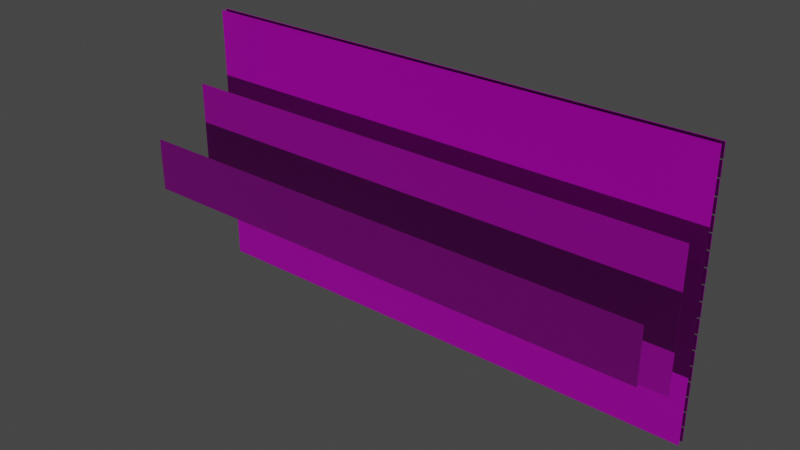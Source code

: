 # Source: Storen0.3.blend  (saved by Blender 2.83.19; exported with 4.5.12 LTS)
import bpy
from mathutils import Matrix  # noqa: F401  (used for matrix-valued properties, if any)

bpy.ops.wm.read_factory_settings(use_empty=True)
scene = bpy.context.scene
scene.name = 'Scene'

# ---- collections
col_window_001 = bpy.data.collections.new('Window.001'); scene.collection.children.link(col_window_001)
col_storen = bpy.data.collections.new('Storen'); scene.collection.children.link(col_storen)
col_mesh = bpy.data.collections.new('Mesh'); scene.collection.children.link(col_mesh)
col_rig = bpy.data.collections.new('Rig'); scene.collection.children.link(col_rig)
col_extras = bpy.data.collections.new('Extras'); scene.collection.children.link(col_extras)

# ---- images (referenced by path relative to the original .blend; pixels are not part of the script)
import os
ASSET_DIR = os.environ.get("B2B_ASSET_DIR", "")  # directory of the original .blend (textures are referenced by path, not embedded)
HERE = os.path.dirname(os.path.abspath(__file__))  # packed textures are extracted next to this script under _unpacked/

def load_image(name, relpath, width, height, colorspace="sRGB"):
    """Load a texture the original file referenced (path relative to the .blend, or extracted next to this script)."""
    p = next((c for c in (os.path.join(HERE, relpath), os.path.join(ASSET_DIR, relpath)) if relpath and os.path.exists(c)), "")
    if p:
        img = bpy.data.images.load(p, check_existing=True)
        img.name = name
    else:  # same state as the original file: an image datablock whose file is absent (Cycles renders it pink)
        img = bpy.data.images.new(name, width, height)
        img.source = "FILE"
        img.filepath = "//" + (relpath or name)
    img.colorspace_settings.name = colorspace
    return img
img_brushedmetal_png_002 = load_image('BrushedMetal.png.002', 'BrushedMetal.png', 1024, 1024, 'sRGB')
img_storennormald_png = load_image('StorenNormalD.png', 'StorenNormalD.png', 1024, 1024, 'Non-Color')
img_storennormal_png = load_image('StorenNormal.png', 'StorenNormal.png', 1024, 1024, 'Linear Rec.709')
img_storend_png = load_image('StorenD.png', 'StorenD.png', 1024, 1024, 'sRGB')
img_brushedmetal_metallic_png_002 = load_image('BrushedMetal.metallic.png.002', 'BrushedMetal.metallic.png', 1024, 1024, 'sRGB')

# ---- materials (node trees are filled in below, after node groups)
mat_brushedmetal = bpy.data.materials.new('BrushedMetal')
mat_material = bpy.data.materials.new('Material')

# ---- material node trees
mat_brushedmetal.use_nodes = True; mat_brushedmetal.node_tree.nodes.clear()
_N = mat_brushedmetal.node_tree.nodes; _L = mat_brushedmetal.node_tree.links
n0 = _N.new('ShaderNodeOutputMaterial'); n0.name = 'Material Output'; n0.location = (647, 300)
n1 = _N.new('ShaderNodeTexImage'); n1.name = 'Image Texture'; n1.location = (-449, 388)
n1.image = img_brushedmetal_png_002
n2 = _N.new('ShaderNodeUVMap'); n2.name = 'UV Map.002'; n2.location = (-797, -562)
n2.uv_map = 'daMap'
n3 = _N.new('ShaderNodeNormalMap'); n3.name = 'Normal Map'; n3.location = (-173, -173)
n3.uv_map = 'UVMap'
n4 = _N.new('ShaderNodeBsdfPrincipled'); n4.name = 'Principled BSDF.001'; n4.location = (279, 298)
n4.distribution = 'GGX'
n4.subsurface_method = 'BURLEY'
n4.inputs[3].default_value = 1.45
n4.inputs[27].default_value = (0.0, 0.0, 0.0, 1.0)
n4.inputs[28].default_value = 1.0
n5 = _N.new('ShaderNodeTexImage'); n5.name = 'Image Texture.001'; n5.location = (-447, -176)
n5.width = 255
n5.image = img_storennormald_png
n6 = _N.new('ShaderNodeTexImage'); n6.name = 'Image Texture.003'; n6.location = (-548, -454)
n6.image = img_storennormal_png
n7 = _N.new('ShaderNodeNormalMap'); n7.name = 'Normal Map.001'; n7.location = (-202, -374)
n7.uv_map = 'daMap'
n8 = _N.new('ShaderNodeTexImage'); n8.name = 'Image Texture.004'; n8.location = (-19, -114)
n8.image = img_storend_png
n9 = _N.new('ShaderNodeTexImage'); n9.name = 'Image Texture.002'; n9.location = (-446, 107)
n9.width = 222
n9.image = img_brushedmetal_metallic_png_002
n10 = _N.new('ShaderNodeUVMap'); n10.name = 'UV Map'; n10.location = (-711, 115)
n10.uv_map = 'UVMap'
_L.new(n10.outputs[0], n1.inputs[0])
_L.new(n10.outputs[0], n9.inputs[0])
_L.new(n1.outputs[0], n4.inputs[0])
_L.new(n5.outputs[0], n3.inputs[1])
_L.new(n6.outputs[0], n7.inputs[1])
_L.new(n2.outputs[0], n6.inputs[0])
_L.new(n10.outputs[0], n5.inputs[0])
_L.new(n4.outputs[0], n0.inputs[0])
_L.new(n3.outputs[0], n4.inputs[5])
_L.new(n8.outputs[1], n4.inputs[4])
_L.new(n9.outputs[0], n4.inputs[1])
n0.is_active_output = True
mat_material.use_nodes = True; mat_material.node_tree.nodes.clear()
_N = mat_material.node_tree.nodes; _L = mat_material.node_tree.links
n0 = _N.new('ShaderNodeOutputMaterial'); n0.name = 'Material Output'; n0.location = (300, 300)
n1 = _N.new('ShaderNodeBsdfPrincipled'); n1.name = 'Principled BSDF'; n1.location = (10, 300)
n1.distribution = 'GGX'
n1.subsurface_method = 'BURLEY'
n1.inputs[3].default_value = 1.45
n1.inputs[27].default_value = (0.0, 0.0, 0.0, 1.0)
n1.inputs[28].default_value = 1.0
n2 = _N.new('ShaderNodeRGB'); n2.name = 'RGB'; n2.location = (-561, 81)
n2.outputs[0].default_value = (0.5029, 0.5029, 1.0, 1.0)
n3 = _N.new('ShaderNodeMix'); n3.name = 'Mix'; n3.location = (-353, -20)
n3.data_type = 'RGBA'
n4 = _N.new('ShaderNodeNormalMap'); n4.name = 'Normal Map'; n4.location = (-170, -96)
n5 = _N.new('ShaderNodeTexImage'); n5.name = 'Image Texture'; n5.location = (-631, -141)
n5.image = img_storennormal_png
_L.new(n1.outputs[0], n0.inputs[0])
_L.new(n4.outputs[0], n1.inputs[5])
_L.new(n5.outputs[1], n3.inputs[0])
_L.new(n5.outputs[0], n3.inputs[7])
_L.new(n3.outputs[2], n4.inputs[1])
_L.new(n2.outputs[0], n3.inputs[6])
n0.is_active_output = True

# ---- world
world_world = bpy.data.worlds.new('World'); scene.world = world_world
world_world.use_nodes = True; world_world.node_tree.nodes.clear()
_N = world_world.node_tree.nodes; _L = world_world.node_tree.links
n0 = _N.new('ShaderNodeOutputWorld'); n0.name = 'World Output'; n0.location = (300, 300)
n1 = _N.new('ShaderNodeBackground'); n1.name = 'Background'; n1.location = (10, 300)
n1.inputs[0].default_value = (0.05088, 0.05088, 0.05088, 1.0)
_L.new(n1.outputs[0], n0.inputs[0])
n0.is_active_output = True
world_world.color = (0.05088, 0.05088, 0.05088)
world_world.use_sun_shadow = False
world_world.sun_shadow_jitter_overblur = 0.0

# ---- lights
light_sun = bpy.data.lights.new('Sun', 'SUN')
light_sun.transmission_factor = 0.0
light_sun.energy = 1.0
light_sun.shadow_soft_size = 0.125

# ---- meshes
me_plane = bpy.data.meshes.new('Plane')
me_plane.from_pydata([(-2.469, -0.3301, -1.764), (2.469, -0.3301, -1.764), (-2.469, -0.3301, -1.634), (2.469, -0.3301, -1.634), (-2.393, -0.3487, -1.683), (-2.444, -0.3392, -1.646), (-2.409, -0.3475, -1.669), (-2.427, -0.3439, -1.656), (-2.444, -0.3392, -1.751), (-2.393, -0.3487, -1.714), (-2.427, -0.3439, -1.742), (-2.409, -0.3475, -1.728), (2.444, -0.3392, -1.751), (2.393, -0.3487, -1.714), (2.427, -0.3439, -1.742), (2.409, -0.3475, -1.728), (2.444, -0.3392, -1.646), (2.393, -0.3487, -1.683), (2.427, -0.3439, -1.656), (2.409, -0.3475, -1.669)], [], [(0, 2, 3, 1), (3, 2, 5, 16), (9, 13, 17, 4), (0, 1, 12, 8), (1, 3, 16, 12), (5, 8, 10, 7), (7, 10, 11, 6), (6, 11, 9, 4), (8, 12, 14, 10), (10, 14, 15, 11), (11, 15, 13, 9), (12, 16, 18, 14), (14, 18, 19, 15), (15, 19, 17, 13), (16, 5, 7, 18), (18, 7, 6, 19), (19, 6, 4, 17), (2, 0, 8, 5)])
me_plane.polygons.foreach_set('use_smooth', [True] * 18)
_k = set([(0, 1), (0, 2), (1, 3), (2, 3)])
me_plane.attributes.new('sharp_edge', 'BOOLEAN', 'EDGE').data.foreach_set('value', [ (min(e.vertices), max(e.vertices)) in _k for e in me_plane.edges])
_uv = me_plane.uv_layers.new(name='UVMap')
_uv.uv.foreach_set('vector', [-6.13, -0.2888, -6.13, 0.3461, 7.118, 0.3461, 7.118, -0.2888, 7.118, 0.3461, -6.13, 0.3461, -6.061, 0.2856, 7.05, 0.2856, -5.926, -0.04739, 6.914, -0.04739, 6.914, 0.1046, -5.926, 0.1046, -6.13, -0.2888, 7.118, -0.2888, 7.05, -0.2283, -6.061, -0.2283, 7.118, -0.2888, 7.118, 0.3461, 7.05, 0.2856, 7.05, -0.2283, -6.061, 0.2856, -6.061, -0.2283, -6.017, -0.1815, -6.017, 0.2387, -6.017, 0.2387, -6.017, -0.1815, -5.968, -0.1153, -5.968, 0.1725, -5.968, 0.1725, -5.968, -0.1153, -5.926, -0.04739, -5.926, 0.1046, -6.061, -0.2283, 7.05, -0.2283, 7.006, -0.1815, -6.017, -0.1815, -6.017, -0.1815, 7.006, -0.1815, 6.956, -0.1153, -5.968, -0.1153, -5.968, -0.1153, 6.956, -0.1153, 6.914, -0.04739, -5.926, -0.04739, 7.05, -0.2283, 7.05, 0.2856, 7.006, 0.2387, 7.006, -0.1815, 7.006, -0.1815, 7.006, 0.2387, 6.956, 0.1725, 6.956, -0.1153, 6.956, -0.1153, 6.956, 0.1725, 6.914, 0.1046, 6.914, -0.04739, 7.05, 0.2856, -6.061, 0.2856, -6.017, 0.2387, 7.006, 0.2387, 7.006, 0.2387, -6.017, 0.2387, -5.968, 0.1725, 6.956, 0.1725, 6.956, 0.1725, -5.968, 0.1725, -5.926, 0.1046, 6.914, 0.1046, -6.13, 0.3461, -6.13, -0.2888, -6.061, -0.2283, -6.061, 0.2856])
_uv.active_render = True
_uv = me_plane.uv_layers.new(name='daMap')
_uv.uv.foreach_set('vector', [0.005021, 0.9991, 0.995, 0.9991, 0.995, 0.0009031, 0.005021, 0.0009033, 0.995, 0.0009031, 0.995, 0.9991, 0.995, 0.9991, 0.995, 0.0009031, 0.3073, 0.9941, 0.3073, 0.00594, 0.6927, 0.00594, 0.6927, 0.9941, 0.005021, 0.9991, 0.005021, 0.0009033, 0.005021, 0.0009033, 0.005021, 0.9991, 0.005021, 0.0009033, 0.995, 0.0009031, 0.995, 0.0009031, 0.005021, 0.0009033, 0.995, 0.9991, 0.005021, 0.9991, 0.01424, 0.9991, 0.9858, 0.9991, 0.9858, 0.9991, 0.01424, 0.9991, 0.1352, 0.9973, 0.8648, 0.9973, 0.8648, 0.9973, 0.1352, 0.9973, 0.3073, 0.9941, 0.6927, 0.9941, 0.005021, 0.9991, 0.005021, 0.0009033, 0.01424, 0.0008695, 0.01424, 0.9991, 0.01424, 0.9991, 0.01424, 0.0008695, 0.1352, 0.002699, 0.1352, 0.9973, 0.1352, 0.9973, 0.1352, 0.002699, 0.3073, 0.00594, 0.3073, 0.9941, 0.005021, 0.0009033, 0.995, 0.0009031, 0.9858, 0.0008692, 0.01424, 0.0008695, 0.01424, 0.0008695, 0.9858, 0.0008692, 0.8648, 0.002699, 0.1352, 0.002699, 0.1352, 0.002699, 0.8648, 0.002699, 0.6927, 0.00594, 0.3073, 0.00594, 0.995, 0.0009031, 0.995, 0.9991, 0.9858, 0.9991, 0.9858, 0.0008692, 0.9858, 0.0008692, 0.9858, 0.9991, 0.8648, 0.9973, 0.8648, 0.002699, 0.8648, 0.002699, 0.8648, 0.9973, 0.6927, 0.9941, 0.6927, 0.00594, 0.995, 0.9991, 0.005021, 0.9991, 0.005021, 0.9991, 0.995, 0.9991])
me_plane.materials.append(mat_brushedmetal)
me_plane.materials.append(mat_material)
me_plane.use_remesh_fix_poles = True
me_plane.use_remesh_preserve_attributes = False
me_plane.use_mirror_vertex_groups = False
me_plane.update()
me_plane.normals_split_custom_set([tuple(v) for v in zip(*[iter([0.0, 1.0, 0.0, 0.0, 1.0, 0.0, 0.0, 1.0, 0.0, 0.0, 1.0, 0.0, 0.1913, -0.9365, 0.2939, -0.1913, -0.9365, 0.2939, -0.1616, -0.9474, 0.2763, 0.1625, -0.9473, 0.2762, -0.02763, -0.9991, -0.03176, 0.02763, -0.9991, -0.03176, 0.02763, -0.9991, 0.03176, -0.02763, -0.9991, 0.03176, -0.1913, -0.9365, -0.2939, 0.1913, -0.9365, -0.2939, 0.1616, -0.9474, -0.2763, -0.1625, -0.9473, -0.2762, 0.1913, -0.9365, -0.2939, 0.1913, -0.9365, 0.2939, 0.1625, -0.9473, 0.2762, 0.1616, -0.9474, -0.2763, -0.1616, -0.9474, 0.2763, -0.1625, -0.9473, -0.2762, -0.1216, -0.9748, -0.1868, -0.1217, -0.9748, 0.1868, -0.1217, -0.9748, 0.1868, -0.1216, -0.9748, -0.1868, -0.07209, -0.9927, -0.09634, -0.07209, -0.9927, 0.09634, -0.07209, -0.9927, 0.09634, -0.07209, -0.9927, -0.09634, -0.02763, -0.9991, -0.03176, -0.02763, -0.9991, 0.03176, -0.1625, -0.9473, -0.2762, 0.1616, -0.9474, -0.2763, 0.1212, -0.9749, -0.1868, -0.1216, -0.9748, -0.1868, -0.1216, -0.9748, -0.1868, 0.1212, -0.9749, -0.1868, 0.072, -0.9927, -0.09637, -0.07209, -0.9927, -0.09634, -0.07209, -0.9927, -0.09634, 0.072, -0.9927, -0.09637, 0.02763, -0.9991, -0.03176, -0.02763, -0.9991, -0.03176, 0.1616, -0.9474, -0.2763, 0.1625, -0.9473, 0.2762, 0.1216, -0.9748, 0.1868, 0.1212, -0.9749, -0.1868, 0.1212, -0.9749, -0.1868, 0.1216, -0.9748, 0.1868, 0.07209, -0.9927, 0.09634, 0.072, -0.9927, -0.09637, 0.072, -0.9927, -0.09637, 0.07209, -0.9927, 0.09634, 0.02763, -0.9991, 0.03176, 0.02763, -0.9991, -0.03176, 0.1625, -0.9473, 0.2762, -0.1616, -0.9474, 0.2763, -0.1217, -0.9748, 0.1868, 0.1216, -0.9748, 0.1868, 0.1216, -0.9748, 0.1868, -0.1217, -0.9748, 0.1868, -0.07209, -0.9927, 0.09634, 0.07209, -0.9927, 0.09634, 0.07209, -0.9927, 0.09634, -0.07209, -0.9927, 0.09634, -0.02763, -0.9991, 0.03176, 0.02763, -0.9991, 0.03176, -0.1913, -0.9365, 0.2939, -0.1913, -0.9365, -0.2939, -0.1625, -0.9473, -0.2762, -0.1616, -0.9474, 0.2763])] * 3)])
me_plane_002 = bpy.data.meshes.new('Plane.002')
me_plane_002.from_pydata([(-1.0, -1.0, 0.0), (1.0, -1.0, 0.0), (-1.0, 1.0, 0.0), (1.0, 1.0, 0.0)], [], [(0, 1, 3, 2)])
_uv = me_plane_002.uv_layers.new(name='UVMap')
_uv.uv.foreach_set('vector', [0.0, 0.0, 1.0, 0.0, 1.0, 1.0, 0.0, 1.0])
me_plane_002.materials.append(mat_brushedmetal)
me_plane_002.use_remesh_fix_poles = True
me_plane_002.use_remesh_preserve_attributes = False
me_plane_002.use_mirror_vertex_groups = False
me_plane_002.update()
me_plane_003 = bpy.data.meshes.new('Plane.003')
me_plane_003.from_pydata([(-1.0, -1.0, 0.0), (1.0, -1.0, 0.0), (-1.0, 1.0, 0.0), (1.0, 1.0, 0.0)], [], [(0, 1, 3, 2)])
_uv = me_plane_003.uv_layers.new(name='UVMap')
_uv.uv.foreach_set('vector', [4.357, 0.918, -3.357, 0.918, -3.357, 0.08199, 4.357, 0.08199])
_uv.active_render = True
_uv = me_plane_003.uv_layers.new(name='daMap')
_uv.uv.foreach_set('vector', [0.005021, 0.9991, 0.005021, 0.0009033, 0.995, 0.0009031, 0.995, 0.9991])
me_plane_003.materials.append(mat_brushedmetal)
me_plane_003.materials.append(mat_material)
me_plane_003.use_remesh_fix_poles = True
me_plane_003.use_remesh_preserve_attributes = False
me_plane_003.use_mirror_vertex_groups = False
me_plane_003.update()
me_plane_004 = bpy.data.meshes.new('Plane.004')
me_plane_004.from_pydata([(-1.0, -1.0, 0.0), (1.0, -1.0, 0.0), (-1.0, 1.0, 0.0), (1.0, 1.0, 0.0)], [], [(0, 1, 3, 2)])
_uv = me_plane_004.uv_layers.new(name='UVMap')
_uv.uv.foreach_set('vector', [0.0, 0.0, 1.0, 0.0, 1.0, 0.5021, 0.0, 0.5021])
me_plane_004.materials.append(mat_brushedmetal)
me_plane_004.use_remesh_fix_poles = True
me_plane_004.use_remesh_preserve_attributes = False
me_plane_004.use_mirror_vertex_groups = False
me_plane_004.update()
me_plane_005 = bpy.data.meshes.new('Plane.005')
me_plane_005.from_pydata([(-1.0, -1.0, 0.0), (1.0, -1.0, 0.0), (-1.0, 1.0, 0.0), (1.0, 1.0, 0.0)], [], [(0, 1, 3, 2)])
_uv = me_plane_005.uv_layers.new(name='UVMap')
_uv.uv.foreach_set('vector', [0.0, 0.0, 1.0, 0.0, 1.0, 0.2242, 0.0, 0.2242])
me_plane_005.materials.append(mat_brushedmetal)
me_plane_005.use_remesh_fix_poles = True
me_plane_005.use_remesh_preserve_attributes = False
me_plane_005.use_mirror_vertex_groups = False
me_plane_005.update()

# ---- objects
ob_plane = bpy.data.objects.new('Plane', me_plane)
ob_plane_002 = bpy.data.objects.new('Plane.002', me_plane_002)
ob_plane_003 = bpy.data.objects.new('Plane.003', me_plane_003)
ob_sun = bpy.data.objects.new('Sun', light_sun)
ob_plane_001 = bpy.data.objects.new('Plane.001', me_plane_004)
ob_plane_004 = bpy.data.objects.new('Plane.004', me_plane_005)

# ---- transforms, parenting, visibility, modifiers, constraints
ob_plane.location = (0.0, 0.01152, 0.0)
ob_plane.lineart.crease_threshold = 0.0
_m = ob_plane.modifiers.new('Array', 'ARRAY')
_m.count = 18
_m.constant_offset_displace = (0.0, 0.0, 0.0)
_m.relative_offset_displace = (0.0, 0.0, 1.08)
ob_plane_002.location = (0.0, -0.3705, -0.5114)
ob_plane_002.rotation_euler = (1.571, -0.0, 0.0)
ob_plane_002.scale = (2.465, 1.261, 1.0)
ob_plane_002.lineart.crease_threshold = 0.0
ob_plane_003.location = (0.0, -0.3421, -1.699)
ob_plane_003.rotation_euler = (1.571, -0.0, 0.0)
ob_plane_003.scale = (2.469, 0.06498, 1.0)
ob_plane_003.hide_viewport = True
ob_plane_003.hide_select = True
ob_plane_003.hide_render = True
ob_plane_003.lineart.crease_threshold = 0.0
_m = ob_plane_003.modifiers.new('Array', 'ARRAY')
_m.count = 18
_m.constant_offset_displace = (0.0, 0.0, 0.0)
_m.relative_offset_displace = (0.0, 1.075, 0.0)
ob_sun.location = (0.0, -5.38, 0.0)
ob_sun.rotation_euler = (1.571, -0.0, 0.0)
ob_sun.lineart.crease_threshold = 0.0
ob_plane_001.location = (0.0, -0.6789, -0.5114)
ob_plane_001.rotation_euler = (1.571, -0.0, 0.0)
ob_plane_001.scale = (2.465, 0.6328, 1.0)
ob_plane_001.lineart.crease_threshold = 0.0
ob_plane_004.location = (0.0, -1.224, -0.5114)
ob_plane_004.rotation_euler = (1.571, -0.0, 0.0)
ob_plane_004.scale = (2.465, 0.2488, 1.0)
ob_plane_004.lineart.crease_threshold = 0.0

# ---- collection membership
col_storen.objects.link(ob_plane)
col_storen.objects.link(ob_plane_002)
col_storen.objects.link(ob_plane_003)
col_storen.objects.link(ob_sun)
col_storen.objects.link(ob_plane_001)
col_storen.objects.link(ob_plane_004)
def _layer_coll(name, lc=None):
    lc = lc or bpy.context.view_layer.layer_collection
    for c in lc.children:
        if c.name == name: return c
        r = _layer_coll(name, c)
        if r: return r
_layer_coll('Window.001').exclude = True

# ---- scene / render settings (as saved in the file)
scene.frame_start = 1; scene.frame_end = 250; scene.frame_set(0)
scene.render.engine = 'CYCLES'
scene.cycles.use_denoising = False
scene.cycles.samples = 64
scene.cycles.sampling_pattern = 'TABULATED_SOBOL'
scene.cycles.use_adaptive_sampling = False
scene.cycles.use_light_tree = False
scene.cycles.bake_type = 'ROUGHNESS'
scene.eevee.use_gtao = True
scene.eevee.use_raytracing = True
scene.view_settings.view_transform = 'Filmic'
bpy.context.view_layer.update()

# ---- added for rendering (the .blend has no active camera): camera
cam_auto = bpy.data.cameras.new('AutoCamera')
cam_auto.lens = 50.0
cam_auto.sensor_width = 36.0
cam_auto.clip_end = 1000.0
ob_auto_camera = bpy.data.objects.new('AutoCamera', cam_auto)
scene.collection.objects.link(ob_auto_camera)
ob_auto_camera.location = (5.19965, -7.01078, 3.6498)
ob_auto_camera.rotation_euler = (1.09748, -7.21219e-08, 0.694738)
scene.camera = ob_auto_camera
bpy.context.view_layer.update()
